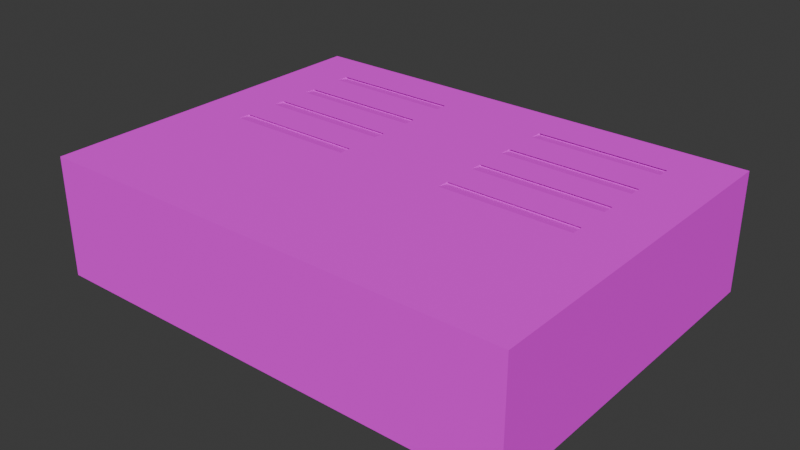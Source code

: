# Source: video_cassette_recorder.blend  (saved by Blender 4.3.34; exported with 4.5.12 LTS)
import bpy
from mathutils import Matrix  # noqa: F401  (used for matrix-valued properties, if any)

bpy.ops.wm.read_factory_settings(use_empty=True)
scene = bpy.context.scene
scene.name = 'Scene'

# ---- collections
col_collection = bpy.data.collections.new('Collection'); scene.collection.children.link(col_collection)

# ---- images (referenced by path relative to the original .blend; pixels are not part of the script)
import os
ASSET_DIR = os.environ.get("B2B_ASSET_DIR", "")  # directory of the original .blend (textures are referenced by path, not embedded)
HERE = os.path.dirname(os.path.abspath(__file__))  # packed textures are extracted next to this script under _unpacked/

def load_image(name, relpath, width, height, colorspace="sRGB"):
    """Load a texture the original file referenced (path relative to the .blend, or extracted next to this script)."""
    p = next((c for c in (os.path.join(HERE, relpath), os.path.join(ASSET_DIR, relpath)) if relpath and os.path.exists(c)), "")
    if p:
        img = bpy.data.images.load(p, check_existing=True)
        img.name = name
    else:  # same state as the original file: an image datablock whose file is absent (Cycles renders it pink)
        img = bpy.data.images.new(name, width, height)
        img.source = "FILE"
        img.filepath = "//" + (relpath or name)
    img.colorspace_settings.name = colorspace
    return img
img_video_cassette_recorder_png = load_image('video-cassette-recorder.png', 'video-cassette-recorder.png', 1024, 1024, 'sRGB')

# ---- materials (node trees are filled in below, after node groups)
mat_cassette_recorder = bpy.data.materials.new('cassette_recorder')
mat_cassette_recorder.roughness = 0.5

# ---- material node trees
mat_cassette_recorder.use_nodes = True; mat_cassette_recorder.node_tree.nodes.clear()
_N = mat_cassette_recorder.node_tree.nodes; _L = mat_cassette_recorder.node_tree.links
n0 = _N.new('ShaderNodeBsdfPrincipled'); n0.name = 'Principled BSDF'; n0.location = (10, 300)
n0.inputs[2].default_value = 1.0
n0.inputs[27].default_value = (0.0, 0.0, 0.0, 1.0)
n0.inputs[28].default_value = 1.0
n1 = _N.new('ShaderNodeOutputMaterial'); n1.name = 'Material Output'; n1.location = (300, 300)
n2 = _N.new('ShaderNodeNormalMap'); n2.name = 'Normal Map'; n2.location = (-300, -300)
n2.label = 'Normal/Map'
n2.inputs[0].default_value = 0.0
n3 = _N.new('ShaderNodeTexImage'); n3.name = 'Image Texture'; n3.location = (-300, 600)
n3.image = img_video_cassette_recorder_png
_L.new(n0.outputs[0], n1.inputs[0])
_L.new(n2.outputs[0], n0.inputs[5])
_L.new(n3.outputs[0], n0.inputs[0])
n1.is_active_output = True

# ---- world
world_world = bpy.data.worlds.new('World'); scene.world = world_world
world_world.use_nodes = True; world_world.node_tree.nodes.clear()
_N = world_world.node_tree.nodes; _L = world_world.node_tree.links
n0 = _N.new('ShaderNodeOutputWorld'); n0.name = 'World Output'; n0.location = (300, 300)
n1 = _N.new('ShaderNodeBackground'); n1.name = 'Background'; n1.location = (10, 300)
n1.inputs[0].default_value = (0.05088, 0.05088, 0.05088, 1.0)
_L.new(n1.outputs[0], n0.inputs[0])
n0.is_active_output = True
world_world.color = (0.05088, 0.05088, 0.05088)
world_world.sun_shadow_jitter_overblur = 0.0

# ---- meshes
me_cubo_001 = bpy.data.meshes.new('Cubo.001')
me_cubo_001.from_pydata([(-0.2186, -0.2186, -0.009397), (-0.2186, -0.2186, 0.2306), (-0.1115, 0.4234, 0.226), (-0.2186, 0.5014, -0.009397), (-0.2186, 0.5014, 0.2306), (0.7414, -0.2186, -0.009397), (0.7414, -0.2186, 0.2306), (0.1504, 0.4234, 0.226), (0.7414, 0.5014, -0.009397), (0.7414, 0.5014, 0.2306), (-0.1115, 0.3262, 0.226), (0.1504, 0.3262, 0.226), (-0.1115, 0.2387, 0.226), (0.1504, 0.2387, 0.226), (-0.1115, 0.1455, 0.226), (0.1504, 0.1455, 0.226), (0.3704, 0.1455, 0.226), (0.6323, 0.1455, 0.226), (0.3704, 0.2387, 0.226), (0.6323, 0.2387, 0.226), (0.3704, 0.3262, 0.226), (0.6323, 0.3262, 0.226), (0.3704, 0.4234, 0.226), (0.6323, 0.4234, 0.226), (-0.1115, 0.3883, 0.2306), (-0.1115, 0.4118, 0.2306), (-0.1115, 0.1104, 0.2306), (-0.1115, 0.1339, 0.2306), (-0.1115, 0.2037, 0.2306), (-0.1115, 0.2272, 0.2306), (-0.1115, 0.2911, 0.2306), (-0.1115, 0.3146, 0.2306), (0.1504, 0.3883, 0.2306), (0.1504, 0.4118, 0.2306), (0.1504, 0.1339, 0.2306), (0.1504, 0.2272, 0.2306), (0.1504, 0.3146, 0.2306), (0.3704, 0.2911, 0.2306), (0.3704, 0.3146, 0.2306), (0.1504, 0.1104, 0.2306), (0.1504, 0.2037, 0.2306), (0.3704, 0.2272, 0.2306), (0.1504, 0.2911, 0.2306), (0.3704, 0.4118, 0.2306), (0.3704, 0.3883, 0.2306), (0.3704, 0.1104, 0.2306), (0.3704, 0.1339, 0.2306), (0.3704, 0.2037, 0.2306), (0.6323, 0.4118, 0.2306), (0.6323, 0.3883, 0.2306), (0.6323, 0.2911, 0.2306), (0.6323, 0.2272, 0.2306), (0.6323, 0.3146, 0.2306), (0.6323, 0.1339, 0.2306), (0.6323, 0.1104, 0.2306), (0.6323, 0.2037, 0.2306)], [], [(0, 1, 4, 3), (3, 4, 9, 8), (8, 9, 6, 5), (5, 6, 1, 0), (3, 8, 5, 0), (24, 25, 4, 1, 6, 9, 48, 49, 52, 50, 51, 55, 53, 54, 45, 46, 47, 41, 37, 38, 36, 42, 35, 40, 34, 39, 26, 27, 28, 29, 30, 31), (34, 40, 28, 27), (35, 42, 30, 29), (48, 9, 4, 25, 33, 32, 24, 31, 36, 38, 52, 49, 44, 43), (53, 55, 47, 46), (37, 41, 51, 50), (25, 24, 2), (25, 2, 7, 33), (33, 7, 32), (32, 7, 2, 24), (31, 30, 10), (31, 10, 11, 36), (36, 11, 42), (42, 11, 10, 30), (29, 28, 12), (29, 12, 13, 35), (35, 13, 40), (40, 13, 12, 28), (27, 26, 14), (27, 14, 15, 34), (34, 15, 39), (39, 15, 14, 26), (46, 45, 16), (46, 16, 17, 53), (53, 17, 54), (54, 17, 16, 45), (18, 41, 47), (18, 19, 51, 41), (51, 19, 55), (55, 19, 18, 47), (38, 37, 20), (38, 20, 21, 52), (52, 21, 50), (50, 21, 20, 37), (43, 44, 22), (43, 22, 23, 48), (48, 23, 49), (49, 23, 22, 44)])
me_cubo_001.polygons.foreach_set('use_smooth', [True] * 43)
_k = set([(0, 1), (0, 3), (0, 5), (1, 4), (1, 6), (2, 7), (2, 24), (2, 25), (3, 4), (3, 8), (4, 9), (5, 6), (5, 8), (6, 9), (7, 32), (7, 33), (8, 9), (10, 11), (10, 30), (10, 31), (11, 36), (11, 42), (12, 13), (12, 28), (12, 29), (13, 35), (13, 40), (14, 15), (14, 26), (14, 27), (15, 34), (15, 39), (16, 17), (16, 45), (16, 46), (17, 53), (17, 54), (18, 19), (18, 41), (18, 47), (19, 51), (19, 55), (20, 21), (20, 37), (20, 38), (21, 50), (21, 52), (22, 23), (22, 43), (22, 44), (23, 48), (23, 49), (24, 25), (24, 32), (25, 33), (26, 27), (26, 39), (27, 34), (28, 29), (28, 40), (29, 35), (30, 31), (30, 42), (31, 36), (32, 33), (34, 39), (35, 40), (36, 42), (37, 38), (37, 50), (38, 52), (41, 47), (41, 51), (43, 44), (43, 48), (44, 49), (45, 46), (45, 54), (46, 53), (47, 55), (48, 49), (50, 52), (51, 55), (53, 54)])
me_cubo_001.attributes.new('sharp_edge', 'BOOLEAN', 'EDGE').data.foreach_set('value', [ (min(e.vertices), max(e.vertices)) in _k for e in me_cubo_001.edges])
_uv = me_cubo_001.uv_layers.new(name='Mapa UV')
_uv.uv.foreach_set('vector', [0.1278, 0.8859, 0.002121, 0.8859, 0.002121, 0.509, 0.1278, 0.509, 0.868, 0.5047, 0.7423, 0.5047, 0.7423, 0.002121, 0.868, 0.002121, 0.2577, 0.8859, 0.132, 0.8859, 0.132, 0.509, 0.2577, 0.509, 0.9979, 0.5047, 0.8722, 0.5047, 0.8722, 0.002121, 0.9979, 0.002121, 0.7381, 0.002121, 0.7381, 0.5047, 0.3823, 0.5047, 0.3823, 0.002121, 0.319, 0.4487, 0.3313, 0.4487, 0.378, 0.5047, 0.002121, 0.5047, 0.002121, 0.002121, 0.378, 0.002121, 0.3313, 0.05922, 0.319, 0.05922, 0.2805, 0.05922, 0.2682, 0.05922, 0.2349, 0.05922, 0.2226, 0.05922, 0.1862, 0.05922, 0.1739, 0.05922, 0.1739, 0.1964, 0.1862, 0.1964, 0.2226, 0.1964, 0.2349, 0.1964, 0.2682, 0.1964, 0.2805, 0.1964, 0.2805, 0.3115, 0.2682, 0.3115, 0.2349, 0.3115, 0.2226, 0.3115, 0.1862, 0.3115, 0.1739, 0.3115, 0.1739, 0.4487, 0.1862, 0.4487, 0.2226, 0.4487, 0.2349, 0.4487, 0.2682, 0.4487, 0.2805, 0.4487, 0.1862, 0.3115, 0.2226, 0.3115, 0.2226, 0.4487, 0.1862, 0.4487, 0.2349, 0.3115, 0.2682, 0.3115, 0.2682, 0.4487, 0.2349, 0.4487, 0.3313, 0.05922, 0.378, 0.002121, 0.378, 0.5047, 0.3313, 0.4487, 0.3313, 0.3115, 0.319, 0.3115, 0.319, 0.4487, 0.2805, 0.4487, 0.2805, 0.3115, 0.2805, 0.1964, 0.2805, 0.05922, 0.319, 0.05922, 0.319, 0.1964, 0.3313, 0.1964, 0.1862, 0.05922, 0.2226, 0.05922, 0.2226, 0.1964, 0.1862, 0.1964, 0.2682, 0.1964, 0.2349, 0.1964, 0.2349, 0.05922, 0.2682, 0.05922, 0.3478, 0.5212, 0.3494, 0.509, 0.3494, 0.5275, 0.3049, 0.509, 0.3114, 0.509, 0.3114, 0.6461, 0.3049, 0.6461, 0.3552, 0.5212, 0.3537, 0.5275, 0.3537, 0.509, 0.319, 0.3115, 0.3375, 0.3115, 0.3375, 0.4487, 0.319, 0.4487, 0.3595, 0.5212, 0.3611, 0.509, 0.3611, 0.5275, 0.3371, 0.509, 0.3436, 0.509, 0.3436, 0.6461, 0.3371, 0.6461, 0.3669, 0.5212, 0.3653, 0.5275, 0.3653, 0.509, 0.2682, 0.3115, 0.2867, 0.3115, 0.2867, 0.4487, 0.2682, 0.4487, 0.3828, 0.5212, 0.3844, 0.509, 0.3844, 0.5275, 0.3263, 0.509, 0.3328, 0.509, 0.3328, 0.6461, 0.3263, 0.6461, 0.3903, 0.5212, 0.3887, 0.5275, 0.3887, 0.509, 0.2226, 0.3115, 0.2411, 0.3115, 0.2411, 0.4487, 0.2226, 0.4487, 0.3712, 0.5439, 0.3728, 0.5317, 0.3728, 0.5502, 0.3156, 0.509, 0.3221, 0.509, 0.3221, 0.6461, 0.3156, 0.6461, 0.3611, 0.5439, 0.3595, 0.5502, 0.3595, 0.5317, 0.1739, 0.3115, 0.1924, 0.3115, 0.1924, 0.4487, 0.1739, 0.4487, 0.3653, 0.5439, 0.3669, 0.5317, 0.3669, 0.5502, 0.2834, 0.509, 0.2899, 0.509, 0.2899, 0.6461, 0.2834, 0.6461, 0.3552, 0.5439, 0.3537, 0.5502, 0.3537, 0.5317, 0.1739, 0.05922, 0.1924, 0.05922, 0.1924, 0.1964, 0.1739, 0.1964, 0.3961, 0.5275, 0.3945, 0.5212, 0.3961, 0.509, 0.2791, 0.509, 0.2791, 0.6461, 0.2726, 0.6461, 0.2726, 0.509, 0.4019, 0.5212, 0.4003, 0.5275, 0.4003, 0.509, 0.2226, 0.05922, 0.2411, 0.05922, 0.2411, 0.1964, 0.2226, 0.1964, 0.3712, 0.5212, 0.3728, 0.509, 0.3728, 0.5275, 0.2941, 0.509, 0.3006, 0.509, 0.3006, 0.6461, 0.2941, 0.6461, 0.3494, 0.5439, 0.3478, 0.5502, 0.3478, 0.5317, 0.2682, 0.05922, 0.2867, 0.05922, 0.2867, 0.1964, 0.2682, 0.1964, 0.377, 0.5439, 0.3786, 0.5317, 0.3786, 0.5502, 0.2619, 0.509, 0.2684, 0.509, 0.2684, 0.6461, 0.2619, 0.6461, 0.3786, 0.5212, 0.377, 0.5275, 0.377, 0.509, 0.319, 0.05922, 0.3375, 0.05922, 0.3375, 0.1964, 0.319, 0.1964])
me_cubo_001.materials.append(mat_cassette_recorder)
me_cubo_001.update()
me_cubo_001.normals_split_custom_set([tuple(v) for v in zip(*[iter([-1.0, 0.0, 0.0, -1.0, 0.0, 0.0, -1.0, 0.0, 0.0, -1.0, 0.0, 0.0, 0.0, 1.0, -2.587e-07, 0.0, 1.0, -2.587e-07, 0.0, 1.0, -2.587e-07, 0.0, 1.0, -2.587e-07, 1.0, 0.0, 0.0, 1.0, 0.0, 0.0, 1.0, 0.0, 0.0, 1.0, 0.0, 0.0, 0.0, -1.0, 1.94e-07, 0.0, -1.0, 1.94e-07, 0.0, -1.0, 1.94e-07, 0.0, -1.0, 1.94e-07, 0.0, -1.63e-07, -1.0, 0.0, -1.63e-07, -1.0, 0.0, -1.63e-07, -1.0, 0.0, -1.63e-07, -1.0, -2.851e-09, 1.73e-07, 1.0, -2.058e-09, 1.734e-07, 1.0, -2.379e-09, 1.733e-07, 1.0, -4.276e-09, 1.723e-07, 1.0, -4.276e-09, 1.723e-07, 1.0, -2.404e-09, 1.733e-07, 1.0, -2.049e-09, 1.734e-07, 1.0, -2.851e-09, 1.73e-07, 1.0, -2.851e-09, 1.73e-07, 1.0, -2.851e-09, 1.926e-07, 1.0, -2.851e-09, 1.926e-07, 1.0, -2.851e-09, 1.861e-07, 1.0, -2.851e-09, 1.861e-07, 1.0, -4.276e-09, 1.723e-07, 1.0, -4.276e-09, 1.723e-07, 1.0, -2.851e-09, 1.861e-07, 1.0, -2.851e-09, 1.861e-07, 1.0, -2.851e-09, 1.926e-07, 1.0, -2.851e-09, 1.926e-07, 1.0, -1.425e-09, 1.738e-07, 1.0, -1.425e-09, 1.738e-07, 1.0, -2.851e-09, 1.926e-07, 1.0, -2.851e-09, 1.926e-07, 1.0, -2.851e-09, 1.861e-07, 1.0, -2.851e-09, 1.861e-07, 1.0, -4.276e-09, 1.723e-07, 1.0, -4.276e-09, 1.723e-07, 1.0, -2.851e-09, 1.861e-07, 1.0, -2.851e-09, 1.861e-07, 1.0, -2.851e-09, 1.926e-07, 1.0, -2.851e-09, 1.926e-07, 1.0, -2.851e-09, 1.73e-07, 1.0, -2.851e-09, 1.861e-07, 1.0, -2.851e-09, 1.861e-07, 1.0, -2.851e-09, 1.861e-07, 1.0, -2.851e-09, 1.861e-07, 1.0, -2.851e-09, 1.926e-07, 1.0, -2.851e-09, 1.926e-07, 1.0, -2.851e-09, 1.926e-07, 1.0, -2.851e-09, 1.926e-07, 1.0, -2.049e-09, 1.734e-07, 1.0, -2.404e-09, 1.733e-07, 1.0, -2.379e-09, 1.733e-07, 1.0, -2.058e-09, 1.734e-07, 1.0, 0.0, 1.745e-07, 1.0, 0.0, 1.745e-07, 1.0, -2.851e-09, 1.73e-07, 1.0, -2.851e-09, 1.73e-07, 1.0, -1.425e-09, 1.738e-07, 1.0, -1.425e-09, 1.738e-07, 1.0, -2.851e-09, 1.73e-07, 1.0, -2.851e-09, 1.73e-07, 1.0, 0.0, 1.745e-07, 1.0, 0.0, 1.745e-07, 1.0, -2.851e-09, 1.861e-07, 1.0, -2.851e-09, 1.861e-07, 1.0, -2.851e-09, 1.861e-07, 1.0, -2.851e-09, 1.861e-07, 1.0, -2.851e-09, 1.926e-07, 1.0, -2.851e-09, 1.926e-07, 1.0, -2.851e-09, 1.926e-07, 1.0, -2.851e-09, 1.926e-07, 1.0, 1.0, 0.0, 0.0, 1.0, 0.0, 0.0, 1.0, 0.0, 0.0, 0.0, -0.3687, -0.9296, 0.0, -0.3687, -0.9296, 0.0, -0.3687, -0.9296, 0.0, -0.3687, -0.9296, -1.0, 0.0, 0.0, -1.0, 0.0, 0.0, -1.0, 0.0, 0.0, 0.0, 0.1295, 0.9916, 0.0, 0.1295, 0.9916, 0.0, 0.1295, 0.9916, 0.0, 0.1295, 0.9916, 1.0, 0.0, 0.0, 1.0, 0.0, 0.0, 1.0, 0.0, 0.0, 0.0, -0.3687, -0.9296, 0.0, -0.3687, -0.9296, 0.0, -0.3687, -0.9296, 0.0, -0.3687, -0.9296, -1.0, 0.0, 0.0, -1.0, 0.0, 0.0, -1.0, 0.0, 0.0, 0.0, 0.1295, 0.9916, 0.0, 0.1295, 0.9916, 0.0, 0.1295, 0.9916, 0.0, 0.1295, 0.9916, 1.0, 0.0, 0.0, 1.0, 0.0, 0.0, 1.0, 0.0, 0.0, 0.0, -0.3687, -0.9296, 0.0, -0.3687, -0.9296, 0.0, -0.3687, -0.9296, 0.0, -0.3687, -0.9296, -1.0, 0.0, 0.0, -1.0, 0.0, 0.0, -1.0, 0.0, 0.0, 0.0, 0.1295, 0.9916, 0.0, 0.1295, 0.9916, 0.0, 0.1295, 0.9916, 0.0, 0.1295, 0.9916, 1.0, 0.0, 0.0, 1.0, 0.0, 0.0, 1.0, 0.0, 0.0, 0.0, -0.3687, -0.9296, 0.0, -0.3687, -0.9296, 0.0, -0.3687, -0.9296, 0.0, -0.3687, -0.9296, -1.0, 0.0, 0.0, -1.0, 0.0, 0.0, -1.0, 0.0, 0.0, 0.0, 0.1295, 0.9916, 0.0, 0.1295, 0.9916, 0.0, 0.1295, 0.9916, 0.0, 0.1295, 0.9916, 1.0, 0.0, 0.0, 1.0, 0.0, 0.0, 1.0, 0.0, 0.0, 0.0, -0.3687, -0.9296, 0.0, -0.3687, -0.9296, 0.0, -0.3687, -0.9296, 0.0, -0.3687, -0.9296, -1.0, 0.0, 0.0, -1.0, 0.0, 0.0, -1.0, 0.0, 0.0, 0.0, 0.1295, 0.9916, 0.0, 0.1295, 0.9916, 0.0, 0.1295, 0.9916, 0.0, 0.1295, 0.9916, 1.0, 0.0, 0.0, 1.0, 0.0, 0.0, 1.0, 0.0, 0.0, 0.0, -0.3687, -0.9296, 0.0, -0.3687, -0.9296, 0.0, -0.3687, -0.9296, 0.0, -0.3687, -0.9296, -1.0, 0.0, 0.0, -1.0, 0.0, 0.0, -1.0, 0.0, 0.0, 0.0, 0.1295, 0.9916, 0.0, 0.1295, 0.9916, 0.0, 0.1295, 0.9916, 0.0, 0.1295, 0.9916, 1.0, 0.0, 0.0, 1.0, 0.0, 0.0, 1.0, 0.0, 0.0, 0.0, -0.3687, -0.9296, 0.0, -0.3687, -0.9296, 0.0, -0.3687, -0.9296, 0.0, -0.3687, -0.9296, -1.0, 0.0, 0.0, -1.0, 0.0, 0.0, -1.0, 0.0, 0.0, 0.0, 0.1295, 0.9916, 0.0, 0.1295, 0.9916, 0.0, 0.1295, 0.9916, 0.0, 0.1295, 0.9916, 1.0, 0.0, 0.0, 1.0, 0.0, 0.0, 1.0, 0.0, 0.0, 0.0, -0.3687, -0.9296, 0.0, -0.3687, -0.9296, 0.0, -0.3687, -0.9296, 0.0, -0.3687, -0.9296, -1.0, 0.0, 0.0, -1.0, 0.0, 0.0, -1.0, 0.0, 0.0, 0.0, 0.1295, 0.9916, 0.0, 0.1295, 0.9916, 0.0, 0.1295, 0.9916, 0.0, 0.1295, 0.9916])] * 3)])

# ---- objects
ob_cassette_recorder = bpy.data.objects.new('cassette_recorder', me_cubo_001)

# ---- transforms, parenting, visibility, modifiers, constraints
ob_cassette_recorder.location = (0.0, 0.0, 0.0)
ob_cassette_recorder.color = (0.8, 0.8, 0.8, 1.0)

# ---- collection membership
col_collection.objects.link(ob_cassette_recorder)

# ---- scene / render settings (as saved in the file)
scene.frame_start = 1; scene.frame_end = 250; scene.frame_set(1)
scene.render.engine = 'BLENDER_EEVEE_NEXT'
bpy.context.view_layer.update()

# ---- added for rendering (the .blend has no active camera and no usable light): camera, sun
cam_auto = bpy.data.cameras.new('AutoCamera')
cam_auto.lens = 50.0
cam_auto.sensor_width = 36.0
cam_auto.clip_end = 1000.0
ob_auto_camera = bpy.data.objects.new('AutoCamera', cam_auto)
scene.collection.objects.link(ob_auto_camera)
ob_auto_camera.location = (1.39366, -1.21731, 1.01641)
ob_auto_camera.rotation_euler = (1.09748, -7.21219e-08, 0.694738)
scene.camera = ob_auto_camera
light_auto_sun = bpy.data.lights.new('AutoSun', 'SUN')
light_auto_sun.energy = 3.0
light_auto_sun.angle = 0.0523599
ob_auto_sun = bpy.data.objects.new('AutoSun', light_auto_sun)
scene.collection.objects.link(ob_auto_sun)
ob_auto_sun.rotation_euler = (0.872665, 0.174533, 0.523599)
bpy.context.view_layer.update()
